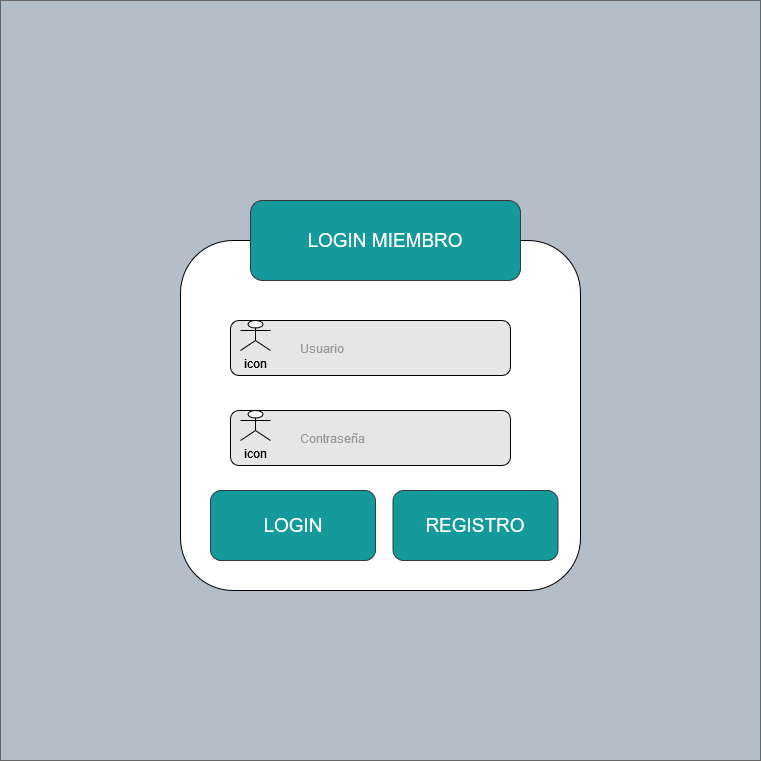

The diagram above was exported from draw.io. Its source (the exported page's mxGraphModel, read from the mxfile embedded in the PNG):
<mxGraphModel dx="1444" dy="753" grid="1" gridSize="10" guides="1" tooltips="1" connect="1" arrows="1" fold="1" page="1" pageScale="1" pageWidth="1100" pageHeight="850" background="#ffffff" math="0" shadow="0">
  <root>
    <mxCell id="0" />
    <mxCell id="1" parent="0" />
    <mxCell id="hJnvCMg9dFZWZAaPUIYZ-1" value="" style="whiteSpace=wrap;html=1;aspect=fixed;fillColor=#B4BEC9;strokeColor=#666666;fontColor=#333333;fillStyle=solid;" vertex="1" parent="1">
      <mxGeometry x="160" y="40" width="760" height="760" as="geometry" />
    </mxCell>
    <mxCell id="hJnvCMg9dFZWZAaPUIYZ-3" value="" style="rounded=1;whiteSpace=wrap;html=1;" vertex="1" parent="1">
      <mxGeometry x="340" y="280" width="400" height="350" as="geometry" />
    </mxCell>
    <mxCell id="hJnvCMg9dFZWZAaPUIYZ-4" value="" style="rounded=1;whiteSpace=wrap;html=1;fillColor=#159A9C;strokeColor=#36393d;" vertex="1" parent="1">
      <mxGeometry x="410" y="240" width="270" height="80" as="geometry" />
    </mxCell>
    <mxCell id="hJnvCMg9dFZWZAaPUIYZ-5" value="LOGIN MIEMBRO" style="text;html=1;align=center;verticalAlign=middle;whiteSpace=wrap;rounded=0;fontSize=19;fontColor=#FFFFFF;" vertex="1" parent="1">
      <mxGeometry x="460" y="265" width="170" height="30" as="geometry" />
    </mxCell>
    <mxCell id="hJnvCMg9dFZWZAaPUIYZ-7" value="" style="rounded=1;whiteSpace=wrap;html=1;fillColor=#159A9C;strokeColor=#36393d;" vertex="1" parent="1">
      <mxGeometry x="370" y="530" width="165" height="70" as="geometry" />
    </mxCell>
    <mxCell id="hJnvCMg9dFZWZAaPUIYZ-8" value="LOGIN" style="text;html=1;align=center;verticalAlign=middle;whiteSpace=wrap;rounded=0;fontSize=19;fontColor=#FFFFFF;" vertex="1" parent="1">
      <mxGeometry x="367.5" y="550" width="170" height="30" as="geometry" />
    </mxCell>
    <mxCell id="hJnvCMg9dFZWZAaPUIYZ-9" style="edgeStyle=orthogonalEdgeStyle;rounded=0;orthogonalLoop=1;jettySize=auto;html=1;exitX=0.5;exitY=1;exitDx=0;exitDy=0;" edge="1" parent="1" source="hJnvCMg9dFZWZAaPUIYZ-8" target="hJnvCMg9dFZWZAaPUIYZ-8">
      <mxGeometry relative="1" as="geometry" />
    </mxCell>
    <mxCell id="hJnvCMg9dFZWZAaPUIYZ-10" value="" style="rounded=1;whiteSpace=wrap;html=1;fontColor=#000000;fillColor=#E6E6E6;" vertex="1" parent="1">
      <mxGeometry x="390" y="360" width="280" height="55" as="geometry" />
    </mxCell>
    <mxCell id="hJnvCMg9dFZWZAaPUIYZ-11" value="icon" style="shape=umlActor;verticalLabelPosition=bottom;verticalAlign=top;html=1;outlineConnect=0;" vertex="1" parent="1">
      <mxGeometry x="400" y="360" width="30" height="30" as="geometry" />
    </mxCell>
    <mxCell id="hJnvCMg9dFZWZAaPUIYZ-12" value="Usuario" style="text;html=1;strokeColor=none;fillColor=none;align=left;verticalAlign=middle;whiteSpace=wrap;rounded=0;fontColor=#999999;" vertex="1" parent="1">
      <mxGeometry x="457.5" y="372.5" width="162.5" height="30" as="geometry" />
    </mxCell>
    <mxCell id="hJnvCMg9dFZWZAaPUIYZ-13" value="" style="rounded=1;whiteSpace=wrap;html=1;fontColor=#000000;fillColor=#E6E6E6;" vertex="1" parent="1">
      <mxGeometry x="390" y="450" width="280" height="55" as="geometry" />
    </mxCell>
    <mxCell id="hJnvCMg9dFZWZAaPUIYZ-14" value="icon" style="shape=umlActor;verticalLabelPosition=bottom;verticalAlign=top;html=1;outlineConnect=0;" vertex="1" parent="1">
      <mxGeometry x="400" y="450" width="30" height="30" as="geometry" />
    </mxCell>
    <mxCell id="hJnvCMg9dFZWZAaPUIYZ-15" value="Contraseña" style="text;html=1;strokeColor=none;fillColor=none;align=left;verticalAlign=middle;whiteSpace=wrap;rounded=0;fontColor=#999999;" vertex="1" parent="1">
      <mxGeometry x="457.5" y="462.5" width="162.5" height="30" as="geometry" />
    </mxCell>
    <mxCell id="hJnvCMg9dFZWZAaPUIYZ-16" value="" style="rounded=1;whiteSpace=wrap;html=1;fillColor=#159A9C;strokeColor=#36393d;" vertex="1" parent="1">
      <mxGeometry x="552.5" y="530" width="165" height="70" as="geometry" />
    </mxCell>
    <mxCell id="hJnvCMg9dFZWZAaPUIYZ-17" value="REGISTRO" style="text;html=1;align=center;verticalAlign=middle;whiteSpace=wrap;rounded=0;fontSize=19;fontColor=#FFFFFF;" vertex="1" parent="1">
      <mxGeometry x="550" y="550" width="170" height="30" as="geometry" />
    </mxCell>
  </root>
</mxGraphModel>